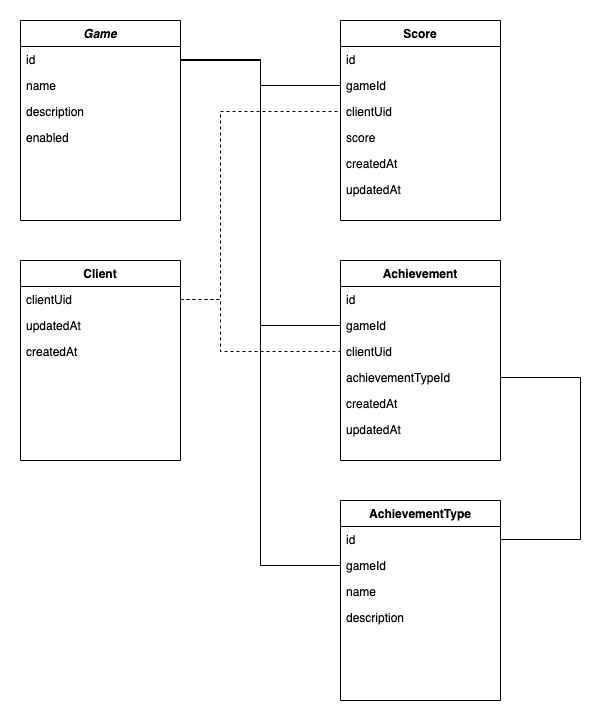

The diagram above was exported from draw.io. Its source (the exported page's mxGraphModel, read from the mxfile embedded in the PNG):
<mxGraphModel dx="1106" dy="1003" grid="1" gridSize="10" guides="1" tooltips="1" connect="1" arrows="1" fold="1" page="1" pageScale="1" pageWidth="827" pageHeight="1169" math="0" shadow="0">
  <root>
    <mxCell id="WIyWlLk6GJQsqaUBKTNV-0" />
    <mxCell id="WIyWlLk6GJQsqaUBKTNV-1" parent="WIyWlLk6GJQsqaUBKTNV-0" />
    <mxCell id="bIweoRuwG4klhXPzx7YD-1" style="edgeStyle=orthogonalEdgeStyle;rounded=0;orthogonalLoop=1;jettySize=auto;html=1;entryX=0;entryY=0.5;entryDx=0;entryDy=0;endArrow=none;endFill=0;" edge="1" parent="WIyWlLk6GJQsqaUBKTNV-1" target="bIweoRuwG4klhXPzx7YD-0">
      <mxGeometry relative="1" as="geometry">
        <mxPoint x="240" y="160" as="sourcePoint" />
        <Array as="points">
          <mxPoint x="320" y="160" />
          <mxPoint x="320" y="665" />
        </Array>
      </mxGeometry>
    </mxCell>
    <mxCell id="zkfFHV4jXpPFQw0GAbJ--0" value="Game" style="swimlane;fontStyle=3;align=center;verticalAlign=top;childLayout=stackLayout;horizontal=1;startSize=26;horizontalStack=0;resizeParent=1;resizeLast=0;collapsible=1;marginBottom=0;rounded=0;shadow=0;strokeWidth=1;" parent="WIyWlLk6GJQsqaUBKTNV-1" vertex="1">
      <mxGeometry x="80" y="120" width="160" height="200" as="geometry">
        <mxRectangle x="230" y="140" width="160" height="26" as="alternateBounds" />
      </mxGeometry>
    </mxCell>
    <mxCell id="zkfFHV4jXpPFQw0GAbJ--1" value="id" style="text;align=left;verticalAlign=top;spacingLeft=4;spacingRight=4;overflow=hidden;rotatable=0;points=[[0,0.5],[1,0.5]];portConstraint=eastwest;" parent="zkfFHV4jXpPFQw0GAbJ--0" vertex="1">
      <mxGeometry y="26" width="160" height="26" as="geometry" />
    </mxCell>
    <mxCell id="zkfFHV4jXpPFQw0GAbJ--2" value="name" style="text;align=left;verticalAlign=top;spacingLeft=4;spacingRight=4;overflow=hidden;rotatable=0;points=[[0,0.5],[1,0.5]];portConstraint=eastwest;rounded=0;shadow=0;html=0;" parent="zkfFHV4jXpPFQw0GAbJ--0" vertex="1">
      <mxGeometry y="52" width="160" height="26" as="geometry" />
    </mxCell>
    <mxCell id="zkfFHV4jXpPFQw0GAbJ--3" value="description" style="text;align=left;verticalAlign=top;spacingLeft=4;spacingRight=4;overflow=hidden;rotatable=0;points=[[0,0.5],[1,0.5]];portConstraint=eastwest;rounded=0;shadow=0;html=0;" parent="zkfFHV4jXpPFQw0GAbJ--0" vertex="1">
      <mxGeometry y="78" width="160" height="26" as="geometry" />
    </mxCell>
    <mxCell id="FkwMfNmhR2_t3kzPwcu0-0" value="enabled" style="text;align=left;verticalAlign=top;spacingLeft=4;spacingRight=4;overflow=hidden;rotatable=0;points=[[0,0.5],[1,0.5]];portConstraint=eastwest;rounded=0;shadow=0;html=0;" parent="zkfFHV4jXpPFQw0GAbJ--0" vertex="1">
      <mxGeometry y="104" width="160" height="26" as="geometry" />
    </mxCell>
    <mxCell id="zkfFHV4jXpPFQw0GAbJ--17" value="Score" style="swimlane;fontStyle=1;align=center;verticalAlign=top;childLayout=stackLayout;horizontal=1;startSize=26;horizontalStack=0;resizeParent=1;resizeLast=0;collapsible=1;marginBottom=0;rounded=0;shadow=0;strokeWidth=1;" parent="WIyWlLk6GJQsqaUBKTNV-1" vertex="1">
      <mxGeometry x="400" y="120" width="160" height="200" as="geometry">
        <mxRectangle x="550" y="140" width="160" height="26" as="alternateBounds" />
      </mxGeometry>
    </mxCell>
    <mxCell id="zkfFHV4jXpPFQw0GAbJ--18" value="id" style="text;align=left;verticalAlign=top;spacingLeft=4;spacingRight=4;overflow=hidden;rotatable=0;points=[[0,0.5],[1,0.5]];portConstraint=eastwest;" parent="zkfFHV4jXpPFQw0GAbJ--17" vertex="1">
      <mxGeometry y="26" width="160" height="26" as="geometry" />
    </mxCell>
    <mxCell id="zkfFHV4jXpPFQw0GAbJ--19" value="gameId" style="text;align=left;verticalAlign=top;spacingLeft=4;spacingRight=4;overflow=hidden;rotatable=0;points=[[0,0.5],[1,0.5]];portConstraint=eastwest;rounded=0;shadow=0;html=0;" parent="zkfFHV4jXpPFQw0GAbJ--17" vertex="1">
      <mxGeometry y="52" width="160" height="26" as="geometry" />
    </mxCell>
    <mxCell id="zkfFHV4jXpPFQw0GAbJ--20" value="clientUid" style="text;align=left;verticalAlign=top;spacingLeft=4;spacingRight=4;overflow=hidden;rotatable=0;points=[[0,0.5],[1,0.5]];portConstraint=eastwest;rounded=0;shadow=0;html=0;" parent="zkfFHV4jXpPFQw0GAbJ--17" vertex="1">
      <mxGeometry y="78" width="160" height="26" as="geometry" />
    </mxCell>
    <mxCell id="zkfFHV4jXpPFQw0GAbJ--21" value="score" style="text;align=left;verticalAlign=top;spacingLeft=4;spacingRight=4;overflow=hidden;rotatable=0;points=[[0,0.5],[1,0.5]];portConstraint=eastwest;rounded=0;shadow=0;html=0;" parent="zkfFHV4jXpPFQw0GAbJ--17" vertex="1">
      <mxGeometry y="104" width="160" height="26" as="geometry" />
    </mxCell>
    <mxCell id="zkfFHV4jXpPFQw0GAbJ--22" value="createdAt" style="text;align=left;verticalAlign=top;spacingLeft=4;spacingRight=4;overflow=hidden;rotatable=0;points=[[0,0.5],[1,0.5]];portConstraint=eastwest;rounded=0;shadow=0;html=0;" parent="zkfFHV4jXpPFQw0GAbJ--17" vertex="1">
      <mxGeometry y="130" width="160" height="26" as="geometry" />
    </mxCell>
    <mxCell id="FkwMfNmhR2_t3kzPwcu0-2" value="updatedAt" style="text;align=left;verticalAlign=top;spacingLeft=4;spacingRight=4;overflow=hidden;rotatable=0;points=[[0,0.5],[1,0.5]];portConstraint=eastwest;rounded=0;shadow=0;html=0;" parent="zkfFHV4jXpPFQw0GAbJ--17" vertex="1">
      <mxGeometry y="156" width="160" height="26" as="geometry" />
    </mxCell>
    <mxCell id="FkwMfNmhR2_t3kzPwcu0-3" style="edgeStyle=orthogonalEdgeStyle;rounded=0;orthogonalLoop=1;jettySize=auto;html=1;exitX=1;exitY=0.5;exitDx=0;exitDy=0;entryX=0;entryY=0.5;entryDx=0;entryDy=0;endArrow=none;endFill=0;" parent="WIyWlLk6GJQsqaUBKTNV-1" source="zkfFHV4jXpPFQw0GAbJ--1" target="zkfFHV4jXpPFQw0GAbJ--19" edge="1">
      <mxGeometry relative="1" as="geometry" />
    </mxCell>
    <mxCell id="FkwMfNmhR2_t3kzPwcu0-5" value="Achievement" style="swimlane;fontStyle=1;align=center;verticalAlign=top;childLayout=stackLayout;horizontal=1;startSize=26;horizontalStack=0;resizeParent=1;resizeLast=0;collapsible=1;marginBottom=0;rounded=0;shadow=0;strokeWidth=1;" parent="WIyWlLk6GJQsqaUBKTNV-1" vertex="1">
      <mxGeometry x="400" y="360" width="160" height="200" as="geometry">
        <mxRectangle x="550" y="140" width="160" height="26" as="alternateBounds" />
      </mxGeometry>
    </mxCell>
    <mxCell id="FkwMfNmhR2_t3kzPwcu0-6" value="id" style="text;align=left;verticalAlign=top;spacingLeft=4;spacingRight=4;overflow=hidden;rotatable=0;points=[[0,0.5],[1,0.5]];portConstraint=eastwest;" parent="FkwMfNmhR2_t3kzPwcu0-5" vertex="1">
      <mxGeometry y="26" width="160" height="26" as="geometry" />
    </mxCell>
    <mxCell id="FkwMfNmhR2_t3kzPwcu0-7" value="gameId" style="text;align=left;verticalAlign=top;spacingLeft=4;spacingRight=4;overflow=hidden;rotatable=0;points=[[0,0.5],[1,0.5]];portConstraint=eastwest;rounded=0;shadow=0;html=0;" parent="FkwMfNmhR2_t3kzPwcu0-5" vertex="1">
      <mxGeometry y="52" width="160" height="26" as="geometry" />
    </mxCell>
    <mxCell id="FkwMfNmhR2_t3kzPwcu0-8" value="clientUid" style="text;align=left;verticalAlign=top;spacingLeft=4;spacingRight=4;overflow=hidden;rotatable=0;points=[[0,0.5],[1,0.5]];portConstraint=eastwest;rounded=0;shadow=0;html=0;" parent="FkwMfNmhR2_t3kzPwcu0-5" vertex="1">
      <mxGeometry y="78" width="160" height="26" as="geometry" />
    </mxCell>
    <mxCell id="FkwMfNmhR2_t3kzPwcu0-9" value="achievementTypeId" style="text;align=left;verticalAlign=top;spacingLeft=4;spacingRight=4;overflow=hidden;rotatable=0;points=[[0,0.5],[1,0.5]];portConstraint=eastwest;rounded=0;shadow=0;html=0;" parent="FkwMfNmhR2_t3kzPwcu0-5" vertex="1">
      <mxGeometry y="104" width="160" height="26" as="geometry" />
    </mxCell>
    <mxCell id="FkwMfNmhR2_t3kzPwcu0-10" value="createdAt" style="text;align=left;verticalAlign=top;spacingLeft=4;spacingRight=4;overflow=hidden;rotatable=0;points=[[0,0.5],[1,0.5]];portConstraint=eastwest;rounded=0;shadow=0;html=0;" parent="FkwMfNmhR2_t3kzPwcu0-5" vertex="1">
      <mxGeometry y="130" width="160" height="26" as="geometry" />
    </mxCell>
    <mxCell id="FkwMfNmhR2_t3kzPwcu0-11" value="updatedAt" style="text;align=left;verticalAlign=top;spacingLeft=4;spacingRight=4;overflow=hidden;rotatable=0;points=[[0,0.5],[1,0.5]];portConstraint=eastwest;rounded=0;shadow=0;html=0;" parent="FkwMfNmhR2_t3kzPwcu0-5" vertex="1">
      <mxGeometry y="156" width="160" height="26" as="geometry" />
    </mxCell>
    <mxCell id="FkwMfNmhR2_t3kzPwcu0-12" style="edgeStyle=orthogonalEdgeStyle;rounded=0;orthogonalLoop=1;jettySize=auto;html=1;entryX=0;entryY=0.5;entryDx=0;entryDy=0;startArrow=none;startFill=0;endArrow=none;endFill=0;" parent="WIyWlLk6GJQsqaUBKTNV-1" source="zkfFHV4jXpPFQw0GAbJ--1" target="FkwMfNmhR2_t3kzPwcu0-7" edge="1">
      <mxGeometry relative="1" as="geometry">
        <Array as="points">
          <mxPoint x="320" y="159" />
          <mxPoint x="320" y="425" />
        </Array>
      </mxGeometry>
    </mxCell>
    <mxCell id="FkwMfNmhR2_t3kzPwcu0-13" value="Client" style="swimlane;fontStyle=1;align=center;verticalAlign=top;childLayout=stackLayout;horizontal=1;startSize=26;horizontalStack=0;resizeParent=1;resizeLast=0;collapsible=1;marginBottom=0;rounded=0;shadow=0;strokeWidth=1;" parent="WIyWlLk6GJQsqaUBKTNV-1" vertex="1">
      <mxGeometry x="80" y="360" width="160" height="200" as="geometry">
        <mxRectangle x="550" y="140" width="160" height="26" as="alternateBounds" />
      </mxGeometry>
    </mxCell>
    <mxCell id="FkwMfNmhR2_t3kzPwcu0-16" value="clientUid" style="text;align=left;verticalAlign=top;spacingLeft=4;spacingRight=4;overflow=hidden;rotatable=0;points=[[0,0.5],[1,0.5]];portConstraint=eastwest;rounded=0;shadow=0;html=0;" parent="FkwMfNmhR2_t3kzPwcu0-13" vertex="1">
      <mxGeometry y="26" width="160" height="26" as="geometry" />
    </mxCell>
    <mxCell id="FkwMfNmhR2_t3kzPwcu0-21" value="updatedAt" style="text;align=left;verticalAlign=top;spacingLeft=4;spacingRight=4;overflow=hidden;rotatable=0;points=[[0,0.5],[1,0.5]];portConstraint=eastwest;rounded=0;shadow=0;html=0;" parent="FkwMfNmhR2_t3kzPwcu0-13" vertex="1">
      <mxGeometry y="52" width="160" height="26" as="geometry" />
    </mxCell>
    <mxCell id="FkwMfNmhR2_t3kzPwcu0-20" value="createdAt" style="text;align=left;verticalAlign=top;spacingLeft=4;spacingRight=4;overflow=hidden;rotatable=0;points=[[0,0.5],[1,0.5]];portConstraint=eastwest;rounded=0;shadow=0;html=0;" parent="FkwMfNmhR2_t3kzPwcu0-13" vertex="1">
      <mxGeometry y="78" width="160" height="26" as="geometry" />
    </mxCell>
    <mxCell id="FkwMfNmhR2_t3kzPwcu0-22" style="edgeStyle=orthogonalEdgeStyle;rounded=0;orthogonalLoop=1;jettySize=auto;html=1;entryX=0;entryY=0.5;entryDx=0;entryDy=0;startArrow=none;startFill=0;endArrow=none;endFill=0;dashed=1;" parent="WIyWlLk6GJQsqaUBKTNV-1" source="FkwMfNmhR2_t3kzPwcu0-16" target="zkfFHV4jXpPFQw0GAbJ--20" edge="1">
      <mxGeometry relative="1" as="geometry">
        <Array as="points">
          <mxPoint x="280" y="399" />
          <mxPoint x="280" y="211" />
        </Array>
      </mxGeometry>
    </mxCell>
    <mxCell id="FkwMfNmhR2_t3kzPwcu0-23" style="edgeStyle=orthogonalEdgeStyle;rounded=0;orthogonalLoop=1;jettySize=auto;html=1;entryX=0;entryY=0.5;entryDx=0;entryDy=0;dashed=1;startArrow=none;startFill=0;endArrow=none;endFill=0;" parent="WIyWlLk6GJQsqaUBKTNV-1" source="FkwMfNmhR2_t3kzPwcu0-16" target="FkwMfNmhR2_t3kzPwcu0-8" edge="1">
      <mxGeometry relative="1" as="geometry">
        <Array as="points">
          <mxPoint x="280" y="399" />
          <mxPoint x="280" y="451" />
        </Array>
      </mxGeometry>
    </mxCell>
    <mxCell id="FkwMfNmhR2_t3kzPwcu0-24" value="AchievementType" style="swimlane;fontStyle=1;align=center;verticalAlign=top;childLayout=stackLayout;horizontal=1;startSize=26;horizontalStack=0;resizeParent=1;resizeLast=0;collapsible=1;marginBottom=0;rounded=0;shadow=0;strokeWidth=1;" parent="WIyWlLk6GJQsqaUBKTNV-1" vertex="1">
      <mxGeometry x="400" y="600" width="160" height="200" as="geometry">
        <mxRectangle x="550" y="140" width="160" height="26" as="alternateBounds" />
      </mxGeometry>
    </mxCell>
    <mxCell id="FkwMfNmhR2_t3kzPwcu0-25" value="id" style="text;align=left;verticalAlign=top;spacingLeft=4;spacingRight=4;overflow=hidden;rotatable=0;points=[[0,0.5],[1,0.5]];portConstraint=eastwest;" parent="FkwMfNmhR2_t3kzPwcu0-24" vertex="1">
      <mxGeometry y="26" width="160" height="26" as="geometry" />
    </mxCell>
    <mxCell id="bIweoRuwG4klhXPzx7YD-0" value="gameId" style="text;align=left;verticalAlign=top;spacingLeft=4;spacingRight=4;overflow=hidden;rotatable=0;points=[[0,0.5],[1,0.5]];portConstraint=eastwest;rounded=0;shadow=0;html=0;" vertex="1" parent="FkwMfNmhR2_t3kzPwcu0-24">
      <mxGeometry y="52" width="160" height="26" as="geometry" />
    </mxCell>
    <mxCell id="FkwMfNmhR2_t3kzPwcu0-26" value="name" style="text;align=left;verticalAlign=top;spacingLeft=4;spacingRight=4;overflow=hidden;rotatable=0;points=[[0,0.5],[1,0.5]];portConstraint=eastwest;rounded=0;shadow=0;html=0;" parent="FkwMfNmhR2_t3kzPwcu0-24" vertex="1">
      <mxGeometry y="78" width="160" height="26" as="geometry" />
    </mxCell>
    <mxCell id="FkwMfNmhR2_t3kzPwcu0-27" value="description" style="text;align=left;verticalAlign=top;spacingLeft=4;spacingRight=4;overflow=hidden;rotatable=0;points=[[0,0.5],[1,0.5]];portConstraint=eastwest;rounded=0;shadow=0;html=0;" parent="FkwMfNmhR2_t3kzPwcu0-24" vertex="1">
      <mxGeometry y="104" width="160" height="26" as="geometry" />
    </mxCell>
    <mxCell id="FkwMfNmhR2_t3kzPwcu0-31" style="edgeStyle=orthogonalEdgeStyle;rounded=0;orthogonalLoop=1;jettySize=auto;html=1;startArrow=none;startFill=0;endArrow=none;endFill=0;exitX=1;exitY=0.5;exitDx=0;exitDy=0;" parent="WIyWlLk6GJQsqaUBKTNV-1" source="FkwMfNmhR2_t3kzPwcu0-25" edge="1">
      <mxGeometry relative="1" as="geometry">
        <Array as="points">
          <mxPoint x="640" y="639" />
          <mxPoint x="640" y="477" />
        </Array>
        <mxPoint x="600" y="639" as="sourcePoint" />
        <mxPoint x="560" y="477" as="targetPoint" />
      </mxGeometry>
    </mxCell>
  </root>
</mxGraphModel>